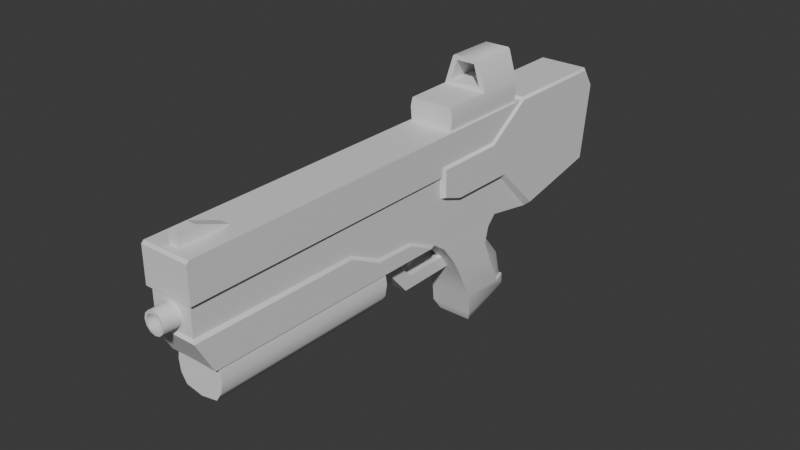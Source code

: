 # Source: WaterGun2.blend  (saved by Blender 4.3.34; exported with 4.5.12 LTS)
import bpy
from mathutils import Matrix  # noqa: F401  (used for matrix-valued properties, if any)

bpy.ops.wm.read_factory_settings(use_empty=True)
scene = bpy.context.scene
scene.name = 'Scene'

# ---- collections
col_fuzil = bpy.data.collections.new('Fuzil'); scene.collection.children.link(col_fuzil)

# ---- materials (node trees are filled in below, after node groups)
mat_material = bpy.data.materials.new('Material')
mat_material.use_transparent_shadow = False

# ---- node groups
ng_auto_smooth = bpy.data.node_groups.new('Auto Smooth', 'GeometryNodeTree')
_s = ng_auto_smooth.interface.new_socket(name='Geometry', in_out='OUTPUT', socket_type='NodeSocketGeometry')
_s = ng_auto_smooth.interface.new_socket(name='Geometry', in_out='INPUT', socket_type='NodeSocketGeometry')
_s = ng_auto_smooth.interface.new_socket(name='Angle', in_out='INPUT', socket_type='NodeSocketFloat')
_s.subtype = 'ANGLE'
_s.min_value = 0.0
_s.max_value = 3.142
ng_auto_smooth.is_modifier = True
_N = ng_auto_smooth.nodes; _L = ng_auto_smooth.links
n0 = _N.new('NodeGroupOutput'); n0.name = 'Group Output'; n0.location = (480, -100)
n1 = _N.new('NodeGroupInput'); n1.name = 'Group Input'; n1.location = (-420, -300)
n2 = _N.new('NodeGroupInput'); n2.name = 'Group Input.001'; n2.location = (-60, -100)
n3 = _N.new('GeometryNodeSetShadeSmooth'); n3.name = 'Set Shade Smooth'; n3.location = (120, -100)
n3.domain = 'EDGE'
n4 = _N.new('GeometryNodeSetShadeSmooth'); n4.name = 'Set Shade Smooth.001'; n4.location = (300, -100)
n5 = _N.new('GeometryNodeInputMeshEdgeAngle'); n5.name = 'Edge Angle'; n5.location = (-420, -220)
n6 = _N.new('GeometryNodeInputEdgeSmooth'); n6.name = 'Is Edge Smooth'; n6.location = (-60, -160)
n7 = _N.new('GeometryNodeInputShadeSmooth'); n7.name = 'Is Face Smooth'; n7.location = (-240, -340)
n8 = _N.new('FunctionNodeBooleanMath'); n8.name = 'Boolean Math'; n8.location = (-60, -220)
n9 = _N.new('FunctionNodeCompare'); n9.name = 'Compare'; n9.location = (-240, -180)
n9.operation = 'LESS_EQUAL'
_L.new(n5.outputs[0], n9.inputs[0])
_L.new(n4.outputs[0], n0.inputs[0])
_L.new(n1.outputs[1], n9.inputs[1])
_L.new(n9.outputs[0], n8.inputs[0])
_L.new(n7.outputs[0], n8.inputs[1])
_L.new(n2.outputs[0], n3.inputs[0])
_L.new(n6.outputs[0], n3.inputs[1])
_L.new(n3.outputs[0], n4.inputs[0])
_L.new(n8.outputs[0], n3.inputs[2])
n0.is_active_output = True

# ---- material node trees
mat_material.use_nodes = True; mat_material.node_tree.nodes.clear()
_N = mat_material.node_tree.nodes; _L = mat_material.node_tree.links
n0 = _N.new('ShaderNodeBsdfPrincipled'); n0.name = 'Principled BSDF'; n0.location = (10, 300)
n0.inputs[3].default_value = 1.45
n1 = _N.new('ShaderNodeOutputMaterial'); n1.name = 'Material Output'; n1.location = (300, 300)
_L.new(n0.outputs[0], n1.inputs[0])
n1.is_active_output = True

# ---- world
world_world = bpy.data.worlds.new('World'); scene.world = world_world
world_world.use_nodes = True; world_world.node_tree.nodes.clear()
_N = world_world.node_tree.nodes; _L = world_world.node_tree.links
n0 = _N.new('ShaderNodeOutputWorld'); n0.name = 'World Output'; n0.location = (300, 300)
n1 = _N.new('ShaderNodeBackground'); n1.name = 'Background'; n1.location = (10, 300)
n1.inputs[0].default_value = (0.05088, 0.05088, 0.05088, 1.0)
_L.new(n1.outputs[0], n0.inputs[0])
n0.is_active_output = True
world_world.color = (0.05088, 0.05088, 0.05088)
world_world.use_sun_shadow = False
world_world.sun_shadow_jitter_overblur = 0.0

# ---- meshes
me_cube_007 = bpy.data.meshes.new('Cube.007')
me_cube_007.from_pydata([(0.0, 1.5, -0.3689), (0.0, -1.5, -0.3811), (-0.97, -1.5, -0.006121), (-0.675, -1.5, -0.3311), (-0.9048, -1.5, -0.1859), (-0.9048, -1.5, 0.1737), (-0.675, 1.5, -0.3189), (-0.97, 1.5, 0.006121), (-0.9048, 1.5, -0.1737), (-0.9048, 1.5, 0.1859), (0.0, -1.5, 0.1735), (0.0, 1.5, 0.186), (0.0, 1.456, -0.3688), (0.0, -1.455, -0.381), (-0.675, 1.456, -0.3188), (-0.675, -1.455, -0.331), (-0.9048, -1.455, -0.1858), (-0.9048, 1.456, -0.1736), (-0.97, -1.455, -0.00603), (-0.97, 1.456, 0.006182), (-0.9048, 1.456, 0.186), (-0.9048, -1.455, 0.1738), (-0.9211, -1.5, 0.1287), (-0.9211, 1.5, 0.141), (-0.9211, -1.455, 0.1288), (-0.9211, 1.456, 0.141)], [], [(1, 10, 5, 22, 2, 4, 3), (6, 8, 7, 23, 9, 11, 0), (15, 3, 4, 16), (16, 4, 2, 18), (15, 13, 1, 3), (25, 23, 7, 19), (22, 24, 18, 2), (24, 25, 19, 18), (6, 0, 12, 14), (14, 12, 13, 15), (8, 17, 19, 7), (17, 16, 18, 19), (6, 14, 17, 8), (14, 15, 16, 17), (21, 20, 25, 24), (5, 21, 24, 22), (20, 9, 23, 25)])
me_cube_007.polygons.foreach_set('use_smooth', [True] * 17)
_uv = me_cube_007.uv_layers.new(name='UVMap')
_uv.uv.foreach_set('vector', [0.375, 0.875, 0.5599, 0.875, 0.5884, 0.9881, 0.5663, 0.9911, 0.5, 1.0, 0.4116, 0.9881, 0.375, 0.9594, 0.375, 0.2906, 0.4116, 0.2619, 0.5, 0.25, 0.5663, 0.2589, 0.5884, 0.2619, 0.56, 0.375, 0.375, 0.375, 0.1656, 0.7003, 0.1656, 0.75, 0.125, 0.75, 0.125, 0.7003, 0.375, 0.04967, 0.375, 0.0, 0.5, 0.0, 0.5, 0.04967, 0.1656, 0.7003, 0.25, 0.7003, 0.25, 0.75, 0.1656, 0.75, 0.5937, 0.2164, 0.5937, 0.25, 0.5, 0.25, 0.5, 0.2164, 0.5938, 0.0, 0.5938, 0.04967, 0.5, 0.04967, 0.5, 0.0, 0.5938, 0.04967, 0.5937, 0.2164, 0.5, 0.2164, 0.5, 0.04967, 0.1656, 0.5, 0.25, 0.5, 0.25, 0.5336, 0.1656, 0.5336, 0.1656, 0.5336, 0.25, 0.5336, 0.25, 0.7003, 0.1656, 0.7003, 0.375, 0.25, 0.375, 0.2164, 0.5, 0.2164, 0.5, 0.25, 0.375, 0.2164, 0.375, 0.04967, 0.5, 0.04967, 0.5, 0.2164, 0.1656, 0.5, 0.1656, 0.5336, 0.125, 0.5336, 0.125, 0.5, 0.1656, 0.5336, 0.1656, 0.7003, 0.125, 0.7003, 0.125, 0.5336, 0.625, 0.04967, 0.625, 0.2164, 0.5937, 0.2164, 0.5938, 0.04967, 0.625, 0.0, 0.625, 0.04967, 0.5938, 0.04967, 0.5938, 0.0, 0.625, 0.2164, 0.625, 0.25, 0.5937, 0.25, 0.5937, 0.2164])
me_cube_007.update()
me_cube = bpy.data.meshes.new('Cube')
me_cube.from_pydata([(0.5, -1.05, -0.45), (0.4999, -0.7, -1.102), (0.4595, 7.675, -1.45), (0.5001, 4.569, -1.173), (0.0, 7.29, 0.95), (0.168, 5.318, -1.771), (0.168, 5.487, -2.039), (0.168, 4.373, -1.771), (0.168, 4.237, -2.039), (0.1679, 3.774, -1.155), (0.1677, 3.459, -1.151), (0.5, -1.05, 0.1956), (0.5, 4.865, 0.1747), (0.5, 3.989, -0.8763), (0.5, 3.101, -0.8449), (0.5, 2.432, -0.4896), (0.5, 4.865, 0.3614), (0.5, 6.389, 0.3614), (0.0, -1.0, -0.4), (0.0, -0.6999, -1.091), (0.0, 3.459, -1.147), (0.0, 4.237, -2.039), (0.0, 5.487, -2.039), (0.0, 7.675, -1.45), (0.0, 6.638, -1.256), (0.0, 9.65, -1.1), (0.0, 9.888, 0.5699), (0.0, 9.6, 1.0), (0.5, 7.288, 0.9501), (0.0, 5.006, -1.377), (0.0, 4.719, -1.164), (0.0, 3.774, -1.151), (0.0, 3.774, -1.149), (0.0, 4.373, -1.771), (0.4556, 6.637, -1.256), (0.4489, 4.719, -1.174), (0.4271, -0.9999, 0.1455), (0.4277, -1.0, -0.4), (0.4479, 4.865, 0.1246), (0.4484, 4.875, -0.2724), (0.4503, 5.366, -0.4501), (0.4552, 6.735, -0.471), (0.446, 3.971, -0.8262), (0.4428, 3.151, -0.7949), (0.4401, 2.442, -0.4396), (0.0, 7.36, 1.0), (0.4553, 5.006, -1.377), (0.4553, 6.441, -1.455), (0.0, 5.006, -1.377), (0.4553, 5.318, -1.771), (0.3472, 7.148, -2.857), (0.0, 7.148, -2.857), (0.0, 7.148, -2.857), (0.0, 5.487, -2.039), (0.2084, 5.487, -2.039), (0.4553, 5.487, -2.039), (0.0, 6.441, -1.455), (0.0, 6.441, -1.455), (0.4553, 6.824, -2.838), (0.0, 5.853, -2.78), (0.4553, 5.853, -2.78), (0.4553, 5.894, -3.211), (0.0, 5.894, -3.211), (0.2084, 5.318, -1.771), (0.0, 5.318, -1.771), (0.4553, 6.351, -1.793), (0.4553, 6.528, -2.218), (0.0, 6.638, -1.256), (0.4116, 6.351, -1.793), (0.4116, 6.528, -2.218), (0.4116, 6.824, -2.838), (0.0, 6.975, -2.294), (0.0, 6.583, -1.815), (0.55, 9.838, 0.5699), (0.5719, 7.723, -1.355), (0.5632, 9.604, -1.002), (0.55, 9.585, 0.95), (0.55, 4.915, 0.1247), (0.55, 4.925, -0.2424), (0.55, 5.366, -0.4001), (0.55, 6.785, -0.421), (0.5488, 7.342, 0.9512), (0.55, 4.915, 0.3114), (0.55, 6.389, 0.3114), (0.5, 7.36, 1.0), (0.5003, 9.65, -1.1), (0.5003, 9.888, 0.5699), (0.5059, 9.6, 1.0), (0.0, 7.148, -2.857), (0.0, 7.116, -2.855), (0.0, -1.049, -0.4498), (0.0, -1.0, 0.1462), (0.0, -1.05, 0.1949), (0.0, -1.05, 0.9), (0.0, -1.0, 0.95), (0.5, -1.0, 0.95), (0.5, -1.05, 0.9), (0.0, -1.0, -0.3436), (0.1875, -1.0, -0.2364), (0.1869, -1.0, -0.01774), (0.0, -1.0, 0.08943), (0.1083, -1.0, -0.3146), (0.2165, -1.0, -0.1271), (0.1064, -1.35, -0.316), (0.1083, -1.0, 0.06043), (0.1863, -1.35, -0.2373), (0.2155, -1.35, -0.1271), (0.1064, -1.35, 0.06184), (0.0, -1.35, 0.09107), (0.0, -1.35, -0.3452), (0.1857, -1.35, -0.01692), (0.1036, -1.35, -0.254), (0.1483, -1.35, -0.2004), (0.1483, -1.35, -0.05379), (0.1647, -1.35, -0.1271), (0.0, -1.35, -0.2737), (0.1036, -1.35, -0.0001279), (0.0, -1.35, 0.01951), (0.1036, -0.4569, -0.254), (0.1483, -0.4569, -0.2004), (0.1483, -0.4569, -0.05379), (0.1647, -0.4569, -0.1271), (0.0, -0.4569, -0.2737), (0.1036, -0.4569, -0.000128), (0.0, -0.4569, 0.01951), (0.3196, 6.434, -1.481), (0.2933, 6.441, -1.455), (0.33, 6.441, -1.455), (0.3196, 6.565, -1.813), (0.2933, 6.583, -1.815), (0.3165, 6.953, -2.29), (0.2933, 6.975, -2.294), (0.2933, 7.116, -2.855), (0.3186, 7.096, -2.854), (0.3252, 7.128, -2.856), (0.3373, 7.149, -3.099), (0.3485, 7.158, -3.086), (0.0, 6.018, -3.442), (0.0, 6.004, -3.436), (0.3452, 6.018, -3.442), (0.359, 6.004, -3.436), (0.0, 7.159, -3.086), (0.0, 7.149, -3.099), (-0.5, -1.05, -0.45), (-0.4999, -0.7, -1.102), (-0.4595, 7.675, -1.45), (-0.5001, 4.569, -1.173), (-0.168, 5.318, -1.771), (-0.168, 5.487, -2.039), (-0.168, 4.373, -1.771), (-0.168, 4.237, -2.039), (-0.1679, 3.774, -1.155), (-0.1677, 3.459, -1.151), (-0.5, -1.05, 0.1956), (-0.5, 4.865, 0.1747), (-0.5, 3.989, -0.8763), (-0.5, 3.101, -0.8449), (-0.5, 2.432, -0.4896), (-0.5, 4.865, 0.3614), (-0.5, 6.389, 0.3614), (-0.5, 7.288, 0.9501), (-0.4556, 6.637, -1.256), (-0.4489, 4.719, -1.174), (-0.4271, -0.9999, 0.1455), (-0.4277, -1.0, -0.4), (-0.4479, 4.865, 0.1246), (-0.4484, 4.875, -0.2724), (-0.4503, 5.366, -0.4501), (-0.4552, 6.735, -0.471), (-0.446, 3.971, -0.8262), (-0.4428, 3.151, -0.7949), (-0.4401, 2.442, -0.4396), (-0.4553, 5.006, -1.377), (-0.4553, 6.441, -1.455), (-0.4553, 5.318, -1.771), (-0.3472, 7.148, -2.857), (-0.2084, 5.487, -2.039), (-0.4553, 5.487, -2.039), (-0.4553, 6.824, -2.838), (-0.4553, 5.853, -2.78), (-0.4553, 5.894, -3.211), (-0.2084, 5.318, -1.771), (-0.4553, 6.351, -1.793), (-0.4553, 6.528, -2.218), (-0.4116, 6.351, -1.793), (-0.4116, 6.528, -2.218), (-0.4116, 6.824, -2.838), (-0.55, 9.838, 0.5699), (-0.5719, 7.723, -1.355), (-0.5632, 9.604, -1.002), (-0.55, 9.585, 0.95), (-0.55, 4.915, 0.1247), (-0.55, 4.925, -0.2424), (-0.55, 5.366, -0.4001), (-0.55, 6.785, -0.421), (-0.5488, 7.342, 0.9512), (-0.55, 4.915, 0.3114), (-0.55, 6.389, 0.3114), (-0.5, 7.36, 1.0), (-0.5003, 9.65, -1.1), (-0.5003, 9.888, 0.5699), (-0.5059, 9.6, 1.0), (-0.5, -1.0, 0.95), (-0.5, -1.05, 0.9), (-0.1875, -1.0, -0.2364), (-0.1869, -1.0, -0.01774), (-0.1083, -1.0, -0.3146), (-0.2165, -1.0, -0.1271), (-0.1064, -1.35, -0.316), (-0.1083, -1.0, 0.06043), (-0.1863, -1.35, -0.2373), (-0.2155, -1.35, -0.1271), (-0.1064, -1.35, 0.06184), (-0.1857, -1.35, -0.01692), (-0.1036, -1.35, -0.254), (-0.1483, -1.35, -0.2004), (-0.1483, -1.35, -0.05379), (-0.1647, -1.35, -0.1271), (-0.1036, -1.35, -0.0001279), (-0.1036, -0.4569, -0.254), (-0.1483, -0.4569, -0.2004), (-0.1483, -0.4569, -0.05379), (-0.1647, -0.4569, -0.1271), (-0.1036, -0.4569, -0.000128), (-0.3196, 6.434, -1.481), (-0.2933, 6.441, -1.455), (-0.33, 6.441, -1.455), (-0.3196, 6.565, -1.813), (-0.2933, 6.583, -1.815), (-0.3165, 6.953, -2.29), (-0.2933, 6.975, -2.294), (-0.2933, 7.116, -2.855), (-0.3186, 7.096, -2.854), (-0.3252, 7.128, -2.856), (-0.3373, 7.149, -3.099), (-0.3485, 7.158, -3.086), (-0.3452, 6.018, -3.442), (-0.359, 6.004, -3.436)], [(29, 48), (67, 24)], [(37, 18, 90, 0), (6, 8, 21, 22), (30, 35, 3, 1, 19, 20, 10, 9, 31), (6, 5, 7, 8), (10, 8, 7, 9), (8, 10, 20, 21), (2, 74, 80, 41), (25, 85, 2, 23), (3, 13, 14, 15, 0, 1), (2, 34, 67, 23), (27, 87, 86, 26), (95, 96, 11, 12, 16, 17, 28), (35, 30, 48, 46), (33, 32, 9, 7), (2, 41, 40, 39, 38, 36, 37, 44, 43, 42, 35, 34), (40, 79, 78, 39), (0, 15, 44, 37), (13, 3, 35, 42), (40, 41, 80, 79), (14, 13, 42, 43), (12, 11, 36, 38), (15, 14, 43, 44), (6, 22, 53, 54), (34, 35, 46, 47), (66, 58, 70, 69), (72, 56, 126, 129), (60, 59, 62, 61), (137, 142, 135, 139), (85, 86, 73, 75), (46, 48, 64, 63, 49), (65, 47, 46, 49), (66, 65, 49, 55), (58, 66, 55, 60), (59, 60, 55, 54, 53), (50, 88, 89, 132, 134), (61, 62, 138, 140), (52, 50, 136, 141, 51), (47, 65, 68, 125, 127), (65, 66, 69, 68), (57, 67, 34, 47), (128, 68, 69, 130), (71, 72, 129, 131), (130, 69, 70, 133), (125, 68, 128), (17, 16, 82, 83), (27, 45, 84, 87), (76, 81, 83, 82, 77, 78, 79, 80, 74, 75, 73), (81, 28, 17, 83), (39, 78, 77, 38), (81, 84, 28), (38, 77, 82, 16, 12), (84, 45, 4, 28), (2, 85, 75, 74), (86, 85, 25, 26), (87, 84, 81, 76), (86, 87, 76, 73), (33, 7, 5, 64), (55, 49, 63, 5, 6, 54), (131, 132, 89, 71), (70, 58, 50, 134, 133), (136, 61, 140), (95, 28, 4, 94), (0, 90, 19, 1), (18, 37, 98, 101, 97), (11, 92, 91, 36), (95, 94, 93, 96), (92, 11, 96, 93), (104, 100, 108, 107), (37, 36, 99, 102, 98), (36, 91, 100, 104, 99), (99, 104, 107, 110), (97, 101, 103, 109), (98, 102, 106, 105), (110, 107, 116, 113), (102, 99, 110, 106), (101, 98, 105, 103), (113, 116, 123, 120), (105, 106, 114, 112), (109, 103, 111, 115), (103, 105, 112, 111), (107, 108, 117, 116), (106, 110, 113, 114), (123, 124, 122, 118, 119, 121, 120), (112, 114, 121, 119), (115, 111, 118, 122), (111, 112, 119, 118), (116, 117, 124, 123), (114, 113, 120, 121), (125, 126, 127), (132, 133, 134), (129, 126, 125, 128), (131, 129, 128, 130), (130, 133, 132, 131), (57, 47, 127, 126, 56), (137, 139, 140, 138), (139, 135, 136, 140), (135, 142, 141, 136), (61, 136, 50, 58, 60), (164, 143, 90, 18), (148, 22, 21, 150), (30, 31, 151, 152, 20, 19, 144, 146, 162), (148, 150, 149, 147), (152, 151, 149, 150), (150, 21, 20, 152), (145, 168, 194, 188), (25, 23, 145, 199), (146, 144, 143, 157, 156, 155), (145, 23, 67, 161), (27, 26, 200, 201), (202, 160, 159, 158, 154, 153, 203), (162, 172, 48, 30), (33, 149, 151, 32), (145, 161, 162, 169, 170, 171, 164, 163, 165, 166, 167, 168), (167, 166, 192, 193), (143, 164, 171, 157), (155, 169, 162, 146), (167, 193, 194, 168), (156, 170, 169, 155), (154, 165, 163, 153), (157, 171, 170, 156), (148, 176, 53, 22), (161, 173, 172, 162), (183, 185, 186, 178), (72, 228, 225, 56), (179, 180, 62, 59), (137, 236, 234, 142), (199, 189, 187, 200), (172, 174, 181, 64, 48), (182, 174, 172, 173), (183, 177, 174, 182), (178, 179, 177, 183), (59, 53, 176, 177, 179), (175, 233, 231, 89, 88), (180, 237, 138, 62), (52, 51, 141, 235, 175), (173, 226, 224, 184, 182), (182, 184, 185, 183), (57, 173, 161, 67), (227, 229, 185, 184), (71, 230, 228, 72), (229, 232, 186, 185), (224, 227, 184), (159, 197, 196, 158), (27, 201, 198, 45), (190, 187, 189, 188, 194, 193, 192, 191, 196, 197, 195), (195, 197, 159, 160), (166, 165, 191, 192), (195, 160, 198), (165, 154, 158, 196, 191), (198, 160, 4, 45), (145, 188, 189, 199), (200, 26, 25, 199), (201, 190, 195, 198), (200, 187, 190, 201), (33, 64, 147, 149), (177, 176, 148, 147, 181, 174), (230, 71, 89, 231), (186, 232, 233, 175, 178), (235, 237, 180), (202, 94, 4, 160), (143, 144, 19, 90), (18, 97, 206, 204, 164), (153, 163, 91, 92), (202, 203, 93, 94), (92, 93, 203, 153), (209, 212, 108, 100), (164, 204, 207, 205, 163), (163, 205, 209, 100, 91), (205, 213, 212, 209), (97, 109, 208, 206), (204, 210, 211, 207), (213, 216, 218, 212), (207, 211, 213, 205), (206, 208, 210, 204), (216, 221, 223, 218), (210, 215, 217, 211), (109, 115, 214, 208), (208, 214, 215, 210), (212, 218, 117, 108), (211, 217, 216, 213), (223, 221, 222, 220, 219, 122, 124), (215, 220, 222, 217), (115, 122, 219, 214), (214, 219, 220, 215), (218, 223, 124, 117), (217, 222, 221, 216), (224, 226, 225), (231, 233, 232), (228, 227, 224, 225), (230, 229, 227, 228), (229, 230, 231, 232), (57, 56, 225, 226, 173), (137, 138, 237, 236), (236, 237, 235, 234), (234, 235, 141, 142), (180, 179, 178, 175, 235)])
me_cube.polygons.foreach_set('use_smooth', [True] * 196)
_uv = me_cube.uv_layers.new(name='UVMap')
_uv.uv.foreach_set('vector', [0.375, 0.75, 0.0, 0.0, 0.02668, 0.06225, 0.375, 0.75, 0.375, 0.7188, 0.375, 0.7188, 0.0, 0.0, 0.375, 0.375, 0.0, 0.0, 0.375, 0.7188, 0.375, 0.7188, 0.375, 0.75, 0.375, 0.875, 0.0625, 0.3672, 0.375, 0.7344, 0.375, 0.7305, 0.0, 0.0, 0.375, 0.7188, 0.375, 0.7188, 0.375, 0.7188, 0.375, 0.7188, 0.0, 0.0, 0.0, 0.0, 0.0, 0.0, 0.0, 0.0, 0.0, 0.0, 0.0, 0.0, 0.0625, 0.3672, 0.0, 0.0, 0.375, 0.625, 0.375, 0.625, 0.4604, 0.6243, 0.4604, 0.6243, 0.25, 0.5, 0.3523, 0.5, 0.375, 0.625, 0.25, 0.625, 0.375, 0.7188, 0.4103, 0.7067, 0.4094, 0.7164, 0.4405, 0.7058, 0.375, 0.75, 0.375, 0.75, 0.375, 0.625, 0.375, 0.6875, 0.25, 0.6875, 0.25, 0.625, 0.625, 0.375, 0.625, 0.4786, 0.55, 0.4773, 0.55, 0.375, 0.625, 0.7487, 0.6137, 0.75, 0.4542, 0.75, 0.5231, 0.6347, 0.549, 0.6214, 0.5515, 0.5869, 0.625, 0.5403, 0.375, 0.7188, 0.0, 0.0, 0.375, 0.375, 0.375, 0.7188, 0.0625, 0.3594, 0.25, 0.7305, 0.375, 0.7305, 0.0, 0.0, 0.375, 0.625, 0.4604, 0.6243, 0.4587, 0.6595, 0.4776, 0.6584, 0.5231, 0.6347, 0.4542, 0.75, 0.375, 0.75, 0.4405, 0.7058, 0.4094, 0.7164, 0.4103, 0.7067, 0.375, 0.7188, 0.375, 0.6875, 0.4587, 0.6595, 0.4587, 0.6595, 0.4776, 0.6584, 0.4776, 0.6584, 0.375, 0.75, 0.4405, 0.7058, 0.4405, 0.7058, 0.375, 0.75, 0.4103, 0.7067, 0.375, 0.7188, 0.375, 0.7188, 0.4103, 0.7067, 0.4587, 0.6595, 0.4604, 0.6243, 0.4604, 0.6243, 0.4587, 0.6595, 0.4094, 0.7164, 0.4103, 0.7067, 0.4103, 0.7067, 0.4094, 0.7164, 0.5231, 0.6347, 0.4542, 0.75, 0.4542, 0.75, 0.5231, 0.6347, 0.4405, 0.7058, 0.4094, 0.7164, 0.4094, 0.7164, 0.4405, 0.7058, 0.375, 0.7188, 0.375, 0.375, 0.375, 0.375, 0.375, 0.7188, 0.375, 0.6875, 0.375, 0.7188, 0.375, 0.7188, 0.375, 0.6875, 0.375, 0.6969, 0.375, 0.6953, 0.375, 0.6953, 0.375, 0.6969, 0.375, 0.375, 0.375, 0.375, 0.375, 0.6691, 0.375, 0.6691, 0.375, 0.7188, 0.25, 0.7188, 0.25, 0.7188, 0.375, 0.7188, 0.25, 0.7185, 0.25, 0.6878, 0.3714, 0.6878, 0.3715, 0.7185, 0.375, 0.4773, 0.55, 0.4773, 0.55, 0.5, 0.375, 0.5, 0.375, 0.7188, 0.375, 0.375, 0.25, 0.7188, 0.375, 0.7188, 0.375, 0.7188, 0.375, 0.7031, 0.375, 0.6875, 0.375, 0.7188, 0.375, 0.7188, 0.375, 0.6969, 0.375, 0.7031, 0.375, 0.7188, 0.375, 0.7188, 0.375, 0.6953, 0.375, 0.6969, 0.375, 0.7188, 0.375, 0.7188, 0.375, 0.375, 0.375, 0.7188, 0.375, 0.7188, 0.375, 0.7188, 0.375, 0.375, 0.375, 0.6875, 0.375, 0.6875, 0.375, 0.6883, 0.375, 0.6883, 0.375, 0.688, 0.375, 0.7188, 0.25, 0.7188, 0.25, 0.7188, 0.375, 0.7187, 0.0, 0.0, 0.375, 0.6875, 0.3758, 0.6884, 0.2396, 0.6588, 0.0, 0.0, 0.375, 0.6875, 0.375, 0.7031, 0.375, 0.7031, 0.375, 0.6887, 0.375, 0.6875, 0.375, 0.7031, 0.375, 0.6969, 0.375, 0.6969, 0.375, 0.7031, 0.375, 0.375, 0.25, 0.6875, 0.375, 0.6875, 0.375, 0.6875, 0.375, 0.6887, 0.375, 0.7031, 0.375, 0.6969, 0.375, 0.688, 0.25, 0.6875, 0.375, 0.375, 0.375, 0.6691, 0.3676, 0.6875, 0.375, 0.688, 0.375, 0.6969, 0.375, 0.6953, 0.375, 0.6888, 0.375, 0.6887, 0.375, 0.7031, 0.375, 0.6887, 0.5515, 0.5869, 0.549, 0.6214, 0.549, 0.6214, 0.5515, 0.5869, 0.625, 0.375, 0.625, 0.375, 0.625, 0.4576, 0.625, 0.4786, 0.625, 0.5, 0.6215, 0.5426, 0.5515, 0.5869, 0.549, 0.6214, 0.5231, 0.6347, 0.4776, 0.6584, 0.4587, 0.6595, 0.4604, 0.6243, 0.375, 0.625, 0.375, 0.5, 0.55, 0.5, 0.6215, 0.5426, 0.6213, 0.5426, 0.5515, 0.5869, 0.5515, 0.5869, 0.4776, 0.6584, 0.4776, 0.6584, 0.5231, 0.6347, 0.5231, 0.6347, 0.625, 0.5383, 0.625, 0.4576, 0.6213, 0.5426, 0.5231, 0.6347, 0.5231, 0.6347, 0.549, 0.6214, 0.549, 0.6214, 0.5231, 0.6347, 0.625, 0.4576, 0.625, 0.375, 0.625, 0.375, 0.6213, 0.5426, 0.375, 0.625, 0.3523, 0.5, 0.375, 0.5, 0.375, 0.625, 0.55, 0.4773, 0.375, 0.4773, 0.375, 0.375, 0.55, 0.375, 0.625, 0.4786, 0.625, 0.4576, 0.625, 0.5383, 0.625, 0.5, 0.55, 0.4773, 0.625, 0.4786, 0.625, 0.5, 0.55, 0.5, 0.0625, 0.3594, 0.375, 0.7188, 0.375, 0.7188, 0.0, 0.0, 0.375, 0.7188, 0.375, 0.7188, 0.375, 0.7188, 0.375, 0.7188, 0.375, 0.7188, 0.375, 0.7188, 0.3676, 0.6875, 0.375, 0.6883, 0.375, 0.6883, 0.25, 0.6875, 0.375, 0.6953, 0.375, 0.6953, 0.375, 0.6875, 0.375, 0.688, 0.375, 0.6888, 0.375, 0.6874, 0.375, 0.7188, 0.375, 0.7187, 0.625, 0.7487, 0.625, 0.5403, 0.625, 0.375, 0.625, 0.375, 0.375, 0.75, 0.02668, 0.06225, 0.375, 0.875, 0.375, 0.75, 0.0, 0.0, 0.375, 0.75, 0.375, 0.75, 0.1875, 0.375, 0.0, 0.0, 0.4542, 0.75, 0.0, 0.0, 0.0, 0.0, 0.4542, 0.75, 0.625, 0.7487, 0.625, 0.375, 0.5836, 0.3502, 0.6137, 0.75, 0.0, 0.0, 0.4542, 0.75, 0.6137, 0.75, 0.5836, 0.3502, 0.2271, 0.375, 0.0, 0.0, 0.0, 0.0, 0.2271, 0.375, 0.375, 0.75, 0.4542, 0.75, 0.4542, 0.75, 0.4146, 0.75, 0.375, 0.75, 0.4542, 0.75, 0.0, 0.0, 0.0, 0.0, 0.2271, 0.375, 0.4542, 0.75, 0.4542, 0.75, 0.2271, 0.375, 0.2271, 0.375, 0.4542, 0.75, 0.0, 0.0, 0.1875, 0.375, 0.1875, 0.375, 0.0, 0.0, 0.375, 0.75, 0.4146, 0.75, 0.4146, 0.75, 0.375, 0.75, 0.4542, 0.75, 0.2271, 0.375, 0.2271, 0.375, 0.4542, 0.75, 0.4146, 0.75, 0.4542, 0.75, 0.4542, 0.75, 0.4146, 0.75, 0.1875, 0.375, 0.375, 0.75, 0.375, 0.75, 0.1875, 0.375, 0.4542, 0.75, 0.2271, 0.375, 0.2271, 0.375, 0.4542, 0.75, 0.375, 0.75, 0.4146, 0.75, 0.4146, 0.75, 0.375, 0.75, 0.0, 0.0, 0.1875, 0.375, 0.1875, 0.375, 0.0, 0.0, 0.1875, 0.375, 0.375, 0.75, 0.375, 0.75, 0.1875, 0.375, 0.2271, 0.375, 0.0, 0.0, 0.0, 0.0, 0.2271, 0.375, 0.4146, 0.75, 0.4542, 0.75, 0.4542, 0.75, 0.4146, 0.75, 0.2271, 0.375, 0.0, 0.0, 0.0, 0.0, 0.1875, 0.375, 0.375, 0.75, 0.4146, 0.75, 0.4542, 0.75, 0.375, 0.75, 0.4146, 0.75, 0.4146, 0.75, 0.375, 0.75, 0.0, 0.0, 0.1875, 0.375, 0.1875, 0.375, 0.0, 0.0, 0.1875, 0.375, 0.375, 0.75, 0.375, 0.75, 0.1875, 0.375, 0.2271, 0.375, 0.0, 0.0, 0.0, 0.0, 0.2271, 0.375, 0.4146, 0.75, 0.4542, 0.75, 0.4542, 0.75, 0.4146, 0.75, 0.375, 0.6887, 0.375, 0.687, 0.375, 0.6015, 0.375, 0.6883, 0.3758, 0.6883, 0.375, 0.688, 0.375, 0.6691, 0.375, 0.6691, 0.375, 0.6887, 0.375, 0.6887, 0.3676, 0.6875, 0.375, 0.6691, 0.375, 0.6887, 0.375, 0.688, 0.375, 0.688, 0.375, 0.6888, 0.375, 0.6883, 0.3676, 0.6875, 0.375, 0.375, 0.375, 0.6875, 0.375, 0.6015, 0.375, 0.5763, 0.375, 0.375, 0.25, 0.7185, 0.3715, 0.7185, 0.375, 0.7187, 0.25, 0.7188, 0.3715, 0.7185, 0.3714, 0.6878, 0.375, 0.6874, 0.375, 0.7187, 0.3714, 0.6878, 0.25, 0.6878, 0.2396, 0.6588, 0.3758, 0.6884, 0.375, 0.7188, 0.375, 0.6875, 0.375, 0.6875, 0.375, 0.6953, 0.375, 0.7188, 0.375, 0.75, 0.375, 0.75, 0.02668, 0.06225, 0.0, 0.0, 0.375, 0.7188, 0.375, 0.375, 0.0, 0.0, 0.375, 0.7188, 0.0, 0.0, 0.0, 0.0, 0.375, 0.7305, 0.375, 0.7344, 0.0625, 0.3672, 0.375, 0.875, 0.375, 0.75, 0.375, 0.7188, 0.375, 0.7188, 0.375, 0.7188, 0.375, 0.7188, 0.375, 0.7188, 0.375, 0.7188, 0.0, 0.0, 0.0, 0.0, 0.0, 0.0, 0.0, 0.0, 0.0, 0.0, 0.0, 0.0, 0.0625, 0.3672, 0.0, 0.0, 0.375, 0.625, 0.4604, 0.6243, 0.4604, 0.6243, 0.375, 0.625, 0.25, 0.5, 0.25, 0.625, 0.375, 0.625, 0.3523, 0.5, 0.375, 0.7188, 0.375, 0.75, 0.375, 0.75, 0.4405, 0.7058, 0.4094, 0.7164, 0.4103, 0.7067, 0.375, 0.625, 0.25, 0.625, 0.25, 0.6875, 0.375, 0.6875, 0.625, 0.375, 0.55, 0.375, 0.55, 0.4773, 0.625, 0.4786, 0.625, 0.7487, 0.625, 0.5403, 0.5515, 0.5869, 0.549, 0.6214, 0.5231, 0.6347, 0.4542, 0.75, 0.6137, 0.75, 0.375, 0.7188, 0.375, 0.7188, 0.375, 0.375, 0.0, 0.0, 0.0625, 0.3594, 0.0, 0.0, 0.375, 0.7305, 0.25, 0.7305, 0.375, 0.625, 0.375, 0.6875, 0.375, 0.7188, 0.4103, 0.7067, 0.4094, 0.7164, 0.4405, 0.7058, 0.375, 0.75, 0.4542, 0.75, 0.5231, 0.6347, 0.4776, 0.6584, 0.4587, 0.6595, 0.4604, 0.6243, 0.4587, 0.6595, 0.4776, 0.6584, 0.4776, 0.6584, 0.4587, 0.6595, 0.375, 0.75, 0.375, 0.75, 0.4405, 0.7058, 0.4405, 0.7058, 0.4103, 0.7067, 0.4103, 0.7067, 0.375, 0.7188, 0.375, 0.7188, 0.4587, 0.6595, 0.4587, 0.6595, 0.4604, 0.6243, 0.4604, 0.6243, 0.4094, 0.7164, 0.4094, 0.7164, 0.4103, 0.7067, 0.4103, 0.7067, 0.5231, 0.6347, 0.5231, 0.6347, 0.4542, 0.75, 0.4542, 0.75, 0.4405, 0.7058, 0.4405, 0.7058, 0.4094, 0.7164, 0.4094, 0.7164, 0.375, 0.7188, 0.375, 0.7188, 0.375, 0.375, 0.375, 0.375, 0.375, 0.6875, 0.375, 0.6875, 0.375, 0.7188, 0.375, 0.7188, 0.375, 0.6969, 0.375, 0.6969, 0.375, 0.6953, 0.375, 0.6953, 0.375, 0.375, 0.375, 0.6691, 0.375, 0.6691, 0.375, 0.375, 0.375, 0.7188, 0.375, 0.7188, 0.25, 0.7188, 0.25, 0.7188, 0.25, 0.7185, 0.3715, 0.7185, 0.3714, 0.6878, 0.25, 0.6878, 0.375, 0.4773, 0.375, 0.5, 0.55, 0.5, 0.55, 0.4773, 0.375, 0.7188, 0.375, 0.7188, 0.375, 0.7188, 0.25, 0.7188, 0.375, 0.375, 0.375, 0.7031, 0.375, 0.7188, 0.375, 0.7188, 0.375, 0.6875, 0.375, 0.6969, 0.375, 0.7188, 0.375, 0.7188, 0.375, 0.7031, 0.375, 0.6953, 0.375, 0.7188, 0.375, 0.7188, 0.375, 0.6969, 0.375, 0.375, 0.375, 0.375, 0.375, 0.7188, 0.375, 0.7188, 0.375, 0.7188, 0.375, 0.6875, 0.375, 0.688, 0.375, 0.6883, 0.375, 0.6883, 0.375, 0.6875, 0.375, 0.7188, 0.375, 0.7187, 0.25, 0.7188, 0.25, 0.7188, 0.0, 0.0, 0.0, 0.0, 0.2396, 0.6588, 0.3758, 0.6884, 0.375, 0.6875, 0.375, 0.6875, 0.375, 0.6875, 0.375, 0.6887, 0.375, 0.7031, 0.375, 0.7031, 0.375, 0.7031, 0.375, 0.7031, 0.375, 0.6969, 0.375, 0.6969, 0.375, 0.375, 0.375, 0.6875, 0.375, 0.6875, 0.25, 0.6875, 0.375, 0.6887, 0.375, 0.688, 0.375, 0.6969, 0.375, 0.7031, 0.25, 0.6875, 0.3676, 0.6875, 0.375, 0.6691, 0.375, 0.375, 0.375, 0.688, 0.375, 0.6888, 0.375, 0.6953, 0.375, 0.6969, 0.375, 0.6887, 0.375, 0.6887, 0.375, 0.7031, 0.5515, 0.5869, 0.5515, 0.5869, 0.549, 0.6214, 0.549, 0.6214, 0.625, 0.375, 0.625, 0.4786, 0.625, 0.4576, 0.625, 0.375, 0.625, 0.5, 0.55, 0.5, 0.375, 0.5, 0.375, 0.625, 0.4604, 0.6243, 0.4587, 0.6595, 0.4776, 0.6584, 0.5231, 0.6347, 0.549, 0.6214, 0.5515, 0.5869, 0.6215, 0.5426, 0.6215, 0.5426, 0.5515, 0.5869, 0.5515, 0.5869, 0.6213, 0.5426, 0.4776, 0.6584, 0.5231, 0.6347, 0.5231, 0.6347, 0.4776, 0.6584, 0.625, 0.5383, 0.6213, 0.5426, 0.625, 0.4576, 0.5231, 0.6347, 0.5231, 0.6347, 0.549, 0.6214, 0.549, 0.6214, 0.5231, 0.6347, 0.625, 0.4576, 0.6213, 0.5426, 0.625, 0.375, 0.625, 0.375, 0.375, 0.625, 0.375, 0.625, 0.375, 0.5, 0.3523, 0.5, 0.55, 0.4773, 0.55, 0.375, 0.375, 0.375, 0.375, 0.4773, 0.625, 0.4786, 0.625, 0.5, 0.625, 0.5383, 0.625, 0.4576, 0.55, 0.4773, 0.55, 0.5, 0.625, 0.5, 0.625, 0.4786, 0.0625, 0.3594, 0.0, 0.0, 0.375, 0.7188, 0.375, 0.7188, 0.375, 0.7188, 0.375, 0.7188, 0.375, 0.7188, 0.375, 0.7188, 0.375, 0.7188, 0.375, 0.7188, 0.3676, 0.6875, 0.25, 0.6875, 0.375, 0.6883, 0.375, 0.6883, 0.375, 0.6953, 0.375, 0.6888, 0.375, 0.688, 0.375, 0.6875, 0.375, 0.6953, 0.375, 0.6874, 0.375, 0.7187, 0.375, 0.7188, 0.625, 0.7487, 0.625, 0.375, 0.625, 0.375, 0.625, 0.5403, 0.375, 0.75, 0.375, 0.75, 0.375, 0.875, 0.02668, 0.06225, 0.0, 0.0, 0.0, 0.0, 0.1875, 0.375, 0.375, 0.75, 0.375, 0.75, 0.4542, 0.75, 0.4542, 0.75, 0.0, 0.0, 0.0, 0.0, 0.625, 0.7487, 0.6137, 0.75, 0.5836, 0.3502, 0.625, 0.375, 0.0, 0.0, 0.5836, 0.3502, 0.6137, 0.75, 0.4542, 0.75, 0.2271, 0.375, 0.2271, 0.375, 0.0, 0.0, 0.0, 0.0, 0.375, 0.75, 0.375, 0.75, 0.4146, 0.75, 0.4542, 0.75, 0.4542, 0.75, 0.4542, 0.75, 0.4542, 0.75, 0.2271, 0.375, 0.0, 0.0, 0.0, 0.0, 0.4542, 0.75, 0.4542, 0.75, 0.2271, 0.375, 0.2271, 0.375, 0.0, 0.0, 0.0, 0.0, 0.1875, 0.375, 0.1875, 0.375, 0.375, 0.75, 0.375, 0.75, 0.4146, 0.75, 0.4146, 0.75, 0.4542, 0.75, 0.4542, 0.75, 0.2271, 0.375, 0.2271, 0.375, 0.4146, 0.75, 0.4146, 0.75, 0.4542, 0.75, 0.4542, 0.75, 0.1875, 0.375, 0.1875, 0.375, 0.375, 0.75, 0.375, 0.75, 0.4542, 0.75, 0.4542, 0.75, 0.2271, 0.375, 0.2271, 0.375, 0.375, 0.75, 0.375, 0.75, 0.4146, 0.75, 0.4146, 0.75, 0.0, 0.0, 0.0, 0.0, 0.1875, 0.375, 0.1875, 0.375, 0.1875, 0.375, 0.1875, 0.375, 0.375, 0.75, 0.375, 0.75, 0.2271, 0.375, 0.2271, 0.375, 0.0, 0.0, 0.0, 0.0, 0.4146, 0.75, 0.4146, 0.75, 0.4542, 0.75, 0.4542, 0.75, 0.2271, 0.375, 0.4542, 0.75, 0.4146, 0.75, 0.375, 0.75, 0.1875, 0.375, 0.0, 0.0, 0.0, 0.0, 0.375, 0.75, 0.375, 0.75, 0.4146, 0.75, 0.4146, 0.75, 0.0, 0.0, 0.0, 0.0, 0.1875, 0.375, 0.1875, 0.375, 0.1875, 0.375, 0.1875, 0.375, 0.375, 0.75, 0.375, 0.75, 0.2271, 0.375, 0.2271, 0.375, 0.0, 0.0, 0.0, 0.0, 0.4146, 0.75, 0.4146, 0.75, 0.4542, 0.75, 0.4542, 0.75, 0.375, 0.6887, 0.375, 0.6015, 0.375, 0.687, 0.375, 0.6883, 0.375, 0.688, 0.3758, 0.6883, 0.375, 0.6691, 0.375, 0.6887, 0.375, 0.6887, 0.375, 0.6691, 0.3676, 0.6875, 0.375, 0.688, 0.375, 0.6887, 0.375, 0.6691, 0.375, 0.688, 0.3676, 0.6875, 0.375, 0.6883, 0.375, 0.6888, 0.375, 0.375, 0.375, 0.375, 0.375, 0.5763, 0.375, 0.6015, 0.375, 0.6875, 0.25, 0.7185, 0.25, 0.7188, 0.375, 0.7187, 0.3715, 0.7185, 0.3715, 0.7185, 0.375, 0.7187, 0.375, 0.6874, 0.3714, 0.6878, 0.3714, 0.6878, 0.3758, 0.6884, 0.2396, 0.6588, 0.25, 0.6878, 0.375, 0.7188, 0.375, 0.7188, 0.375, 0.6953, 0.375, 0.6875, 0.375, 0.6875])
me_cube.materials.append(mat_material)
me_cube.use_mirror_vertex_groups = False
me_cube.update()
me_cube_008 = bpy.data.meshes.new('Cube.008')
me_cube_008.from_pydata([(-1.0, -1.773, -0.1474), (-1.0, -0.9776, 1.064), (-1.0, -0.4016, -0.1087), (-1.0, 0.992, 0.9602), (1.0, -1.773, -0.1474), (1.0, -0.9776, 1.064), (1.0, -0.4016, -0.1087), (1.0, 0.992, 0.9602), (-1.0, -0.7917, 0.55), (-1.0, 1.0, 0.4375), (1.0, 1.0, 0.4375), (1.0, -0.7917, 0.55), (-1.0, 0.5532, 0.1049), (1.0, 0.5532, 0.1049), (1.0, -1.095, 0.2076), (-1.0, -1.095, 0.2076)], [], [(8, 1, 3, 9), (9, 3, 7, 10), (10, 7, 5, 11), (11, 5, 1, 8), (7, 3, 1, 5), (14, 11, 8, 15), (13, 10, 11, 14), (12, 9, 10, 13), (15, 8, 9, 12), (0, 15, 12, 2), (6, 2, 12, 13), (13, 14, 4, 6), (4, 14, 15, 0), (0, 2, 6, 4)])
_uv = me_cube_008.uv_layers.new(name='UVMap')
_uv.uv.foreach_set('vector', [0.5, 0.0, 0.625, 0.0, 0.625, 0.25, 0.5, 0.25, 0.5, 0.25, 0.625, 0.25, 0.625, 0.5, 0.5, 0.5, 0.5, 0.5, 0.625, 0.5, 0.625, 0.75, 0.5, 0.75, 0.5, 0.75, 0.625, 0.75, 0.625, 1.0, 0.5, 1.0, 0.625, 0.5, 0.875, 0.5, 0.875, 0.75, 0.625, 0.75, 0.4375, 0.75, 0.5, 0.75, 0.5, 1.0, 0.4375, 1.0, 0.4375, 0.5, 0.5, 0.5, 0.5, 0.75, 0.4375, 0.75, 0.4375, 0.25, 0.5, 0.25, 0.5, 0.5, 0.4375, 0.5, 0.4375, 0.0, 0.5, 0.0, 0.5, 0.25, 0.4375, 0.25, 0.375, 0.0, 0.4375, 0.0, 0.4375, 0.25, 0.4062, 0.125, 0.4062, 0.625, 0.2812, 0.5, 0.4375, 0.25, 0.4375, 0.5, 0.4375, 0.5, 0.4375, 0.75, 0.375, 0.75, 0.4062, 0.625, 0.375, 0.75, 0.4375, 0.75, 0.4375, 1.0, 0.375, 1.0, 0.125, 0.75, 0.2812, 0.5, 0.4062, 0.625, 0.375, 0.75])
me_cube_008.update()
me_cube_006 = bpy.data.meshes.new('Cube.006')
me_cube_006.from_pydata([(-1.0, 0.05, -0.15), (-1.0, 0.05, 0.1), (-1.0, 0.4, -0.15), (-1.0, 0.4, 0.1), (1.0, 0.05, -0.15), (1.0, 0.05, 0.1), (1.0, 0.4, -0.15), (1.0, 0.4, 0.1), (-1.0, 1.05, -0.15), (-1.0, 0.8, -0.15), (1.0, 0.8, -0.15), (1.0, 1.05, -0.15)], [], [(0, 1, 3, 2), (3, 7, 11, 8), (6, 7, 5, 4), (4, 5, 1, 0), (2, 6, 4, 0), (7, 3, 1, 5), (9, 8, 11, 10), (2, 3, 8, 9), (7, 6, 10, 11), (6, 2, 9, 10)])
_uv = me_cube_006.uv_layers.new(name='UVMap')
_uv.uv.foreach_set('vector', [0.375, 0.0, 0.625, 0.0, 0.625, 0.25, 0.375, 0.25, 0.875, 0.5, 0.625, 0.5, 0.625, 0.5, 0.875, 0.5, 0.375, 0.5, 0.625, 0.5, 0.625, 0.75, 0.375, 0.75, 0.375, 0.75, 0.625, 0.75, 0.625, 1.0, 0.375, 1.0, 0.125, 0.5, 0.375, 0.5, 0.375, 0.75, 0.125, 0.75, 0.625, 0.5, 0.875, 0.5, 0.875, 0.75, 0.625, 0.75, 0.375, 0.25, 0.625, 0.25, 0.625, 0.5, 0.375, 0.5, 0.375, 0.25, 0.625, 0.25, 0.625, 0.25, 0.375, 0.25, 0.625, 0.5, 0.375, 0.5, 0.375, 0.5, 0.625, 0.5, 0.375, 0.5, 0.125, 0.5, 0.125, 0.5, 0.375, 0.5])
me_cube_006.update()
me_cube_004 = bpy.data.meshes.new('Cube.004')
me_cube_004.from_pydata([(-0.9, -1.0, -1.0), (-0.9, 1.0, -1.0), (0.9, -1.0, -1.0), (0.9, 1.0, -1.0), (0.9521, -1.0, -0.725), (0.9521, 1.0, -0.725), (-0.9521, 1.0, -0.725), (-0.9521, -1.0, -0.725), (-0.9, 0.0, -1.0), (0.9, 0.0, -1.0), (-0.9521, 0.0, -0.725), (0.9521, 0.0, -0.725), (0.8703, -1.0, -0.5409), (-0.8703, -1.0, -0.5409), (0.9207, 1.0, -0.5409), (-0.9207, 1.0, -0.5409), (0.9207, 0.0, -0.5409), (-0.9207, 0.0, -0.5409), (-0.392, 1.0, -0.03863), (0.392, 1.0, -0.03863), (0.392, 0.0, -0.03863), (-0.392, 0.0, -0.03863), (-0.6445, 0.0, -0.4522), (0.6445, 0.0, -0.4522), (0.6445, 1.0, -0.4522), (-0.6445, 1.0, -0.4522), (-0.5806, 1.0, 0.01632), (-0.5205, 1.0, 0.05), (-0.5251, 1.0, 0.03159), (0.5205, 1.0, 0.05), (0.5806, 1.0, 0.01632), (0.5251, 1.0, 0.03159), (-0.5205, 0.0, 0.05), (-0.5806, 0.0, 0.01632), (-0.5251, 0.0, 0.03159), (0.5806, 0.0, 0.01632), (0.5205, 0.0, 0.05), (0.5251, 0.0, 0.03159)], [], [(9, 11, 4, 2), (34, 33, 17, 22, 21), (15, 26, 28, 18, 25), (8, 9, 2, 0), (1, 6, 5, 3), (8, 10, 6, 1), (2, 4, 7, 0), (17, 33, 26, 15), (16, 35, 37, 20, 23), (0, 7, 10, 8), (1, 3, 9, 8), (31, 30, 14, 24, 19), (17, 13, 12, 16), (3, 5, 11, 9), (7, 13, 17, 10), (5, 14, 16, 11), (11, 16, 12, 4), (4, 12, 13, 7), (10, 17, 15, 6), (6, 15, 14, 5), (18, 19, 20, 21), (25, 18, 21, 22), (14, 30, 35, 16), (37, 36, 32, 34, 21, 20), (14, 15, 25, 24), (17, 16, 23, 22), (36, 29, 27, 32), (24, 23, 20, 19), (23, 24, 25, 22), (26, 27, 28), (29, 30, 31), (32, 33, 34), (35, 36, 37), (32, 27, 26, 33), (29, 36, 35, 30), (28, 27, 29, 31, 19, 18)])
me_cube_004.polygons.foreach_set('use_smooth', [True] * 36)
_uv = me_cube_004.uv_layers.new(name='UVMap')
_uv.uv.foreach_set('vector', [0.375, 0.625, 0.5, 0.625, 0.5, 0.75, 0.375, 0.75, 0.625, 0.125, 0.6214, 0.125, 0.5623, 0.125, 0.5623, 0.125, 0.625, 0.125, 0.5623, 0.25, 0.6214, 0.25, 0.625, 0.25, 0.625, 0.25, 0.5623, 0.25, 0.125, 0.625, 0.375, 0.625, 0.375, 0.75, 0.125, 0.75, 0.375, 0.25, 0.5, 0.25, 0.5, 0.5, 0.375, 0.5, 0.375, 0.125, 0.5, 0.125, 0.5, 0.25, 0.375, 0.25, 0.375, 0.75, 0.5, 0.75, 0.5, 1.0, 0.375, 1.0, 0.5623, 0.125, 0.6214, 0.125, 0.6214, 0.25, 0.5623, 0.25, 0.5623, 0.625, 0.6214, 0.625, 0.625, 0.625, 0.625, 0.625, 0.5623, 0.625, 0.375, 0.0, 0.5, 0.0, 0.5, 0.125, 0.375, 0.125, 0.125, 0.5, 0.375, 0.5, 0.375, 0.625, 0.125, 0.625, 0.625, 0.5, 0.6214, 0.5, 0.5623, 0.5, 0.5623, 0.5, 0.625, 0.5, 0.5623, 0.125, 0.5623, 0.0, 0.5623, 0.75, 0.5623, 0.625, 0.375, 0.5, 0.5, 0.5, 0.5, 0.625, 0.375, 0.625, 0.5, 0.0, 0.5623, 0.0, 0.5623, 0.125, 0.5, 0.125, 0.5, 0.5, 0.5623, 0.5, 0.5623, 0.625, 0.5, 0.625, 0.5, 0.625, 0.5623, 0.625, 0.5623, 0.75, 0.5, 0.75, 0.5, 0.75, 0.5623, 0.75, 0.5623, 1.0, 0.5, 1.0, 0.5, 0.125, 0.5623, 0.125, 0.5623, 0.25, 0.5, 0.25, 0.5, 0.25, 0.5623, 0.25, 0.5623, 0.5, 0.5, 0.5, 0.625, 0.25, 0.625, 0.5, 0.625, 0.625, 0.625, 0.125, 0.5623, 0.25, 0.625, 0.25, 0.625, 0.125, 0.5623, 0.125, 0.5623, 0.5, 0.6214, 0.5, 0.6214, 0.625, 0.5623, 0.625, 0.625, 0.625, 0.6294, 0.6206, 0.7456, 0.5044, 0.75, 0.5, 0.75, 0.5, 0.625, 0.625, 0.5623, 0.5, 0.5623, 0.25, 0.5623, 0.25, 0.5623, 0.5, 0.5623, 0.125, 0.5623, 0.625, 0.5623, 0.625, 0.5623, 0.125, 0.6294, 0.6206, 0.625, 0.4912, 0.625, 0.2588, 0.7456, 0.5044, 0.5623, 0.5, 0.5623, 0.625, 0.625, 0.625, 0.625, 0.5, 0.5623, 0.625, 0.5623, 0.5, 0.5623, 0.25, 0.5623, 0.125, 0.625, 0.25, 0.625, 0.2588, 0.625, 0.25, 0.625, 0.4912, 0.6236, 0.5032, 0.625, 0.5, 0.7456, 0.5044, 0.75, 0.5, 0.75, 0.5, 0.6214, 0.625, 0.6269, 0.625, 0.625, 0.625, 0.625, 0.125, 0.625, 0.25, 0.6214, 0.25, 0.6214, 0.125, 0.625, 0.4912, 0.6294, 0.6206, 0.6214, 0.625, 0.6214, 0.5, 0.625, 0.25, 0.625, 0.2588, 0.625, 0.4912, 0.625, 0.5, 0.625, 0.5, 0.625, 0.25])
me_cube_004.update()

# ---- objects
ob_empty = bpy.data.objects.new('Empty', None)
ob_cartucho = bpy.data.objects.new('Cartucho', me_cube_007)
ob_corpo = bpy.data.objects.new('Corpo', me_cube)
ob_gatilho = bpy.data.objects.new('Gatilho', me_cube_008)
ob_massa = bpy.data.objects.new('Massa', me_cube_006)
ob_mira = bpy.data.objects.new('Mira', me_cube_004)

# ---- transforms, parenting, visibility, modifiers, constraints
ob_empty.location = (-5.238e-16, 0.8589, -1.253)
ob_empty.rotation_euler = (1.571, -0.0, 1.571)
ob_empty.empty_display_type = 'IMAGE'
ob_empty.empty_display_size = 5.0
ob_cartucho.parent = ob_corpo
ob_cartucho.matrix_parent_inverse = Matrix(((5.0, -0.0, 0.0, -0.0), (-0.0, 5.0, -0.0, -0.35), (0.0, -0.0, 5.0, -0.25), (-0.0, 0.0, -0.0, 1.0)))
ob_cartucho.location = (2.068e-27, 0.34, -0.221)
ob_cartucho.rotation_euler = (-0.01224, 2.718e-18, -1.664e-20)
ob_cartucho.scale = (0.104, 0.26, 0.26)
_m = ob_cartucho.modifiers.new('Mirror', 'MIRROR')
_m.use_clip = True
_m = ob_cartucho.modifiers.new('Auto Smooth', 'NODES')
_m.node_group = ng_auto_smooth
_gi = [s.identifier for s in ng_auto_smooth.interface.items_tree if s.item_type == 'SOCKET' and s.in_out == 'INPUT']
_m[_gi[1]] = 0.7854  # Angle
ob_corpo.location = (0.0, 0.07, 0.05)
ob_corpo.scale = (0.2, 0.2, 0.2)
ob_corpo.lock_rotations_4d = False
ob_corpo.empty_display_type = 'ARROWS'
ob_corpo.lineart.crease_threshold = 0.0
_m = ob_corpo.modifiers.new('Auto Smooth', 'NODES')
_m.node_group = ng_auto_smooth
_gi = [s.identifier for s in ng_auto_smooth.interface.items_tree if s.item_type == 'SOCKET' and s.in_out == 'INPUT']
_m[_gi[1]] = 0.6109  # Angle
ob_gatilho.parent = ob_corpo
ob_gatilho.matrix_parent_inverse = Matrix(((5.0, -0.0, 0.0, -0.0), (-0.0, 5.0, -0.0, -0.35), (0.0, -0.0, 5.0, -0.25), (-0.0, 0.0, -0.0, 1.0)))
ob_gatilho.location = (0.0, 0.99, -0.264)
ob_gatilho.rotation_euler = (0.1745, 3.856e-17, 3.373e-18)
ob_gatilho.scale = (0.0096, 0.024, 0.08)
ob_massa.parent = ob_corpo
ob_massa.matrix_parent_inverse = Matrix(((5.0, -0.0, 0.0, -0.0), (-0.0, 5.0, -0.0, -0.35), (0.0, -0.0, 5.0, -0.25), (-0.0, 0.0, -0.0, 1.0)))
ob_massa.location = (0.0, -0.11, 0.27)
ob_massa.scale = (0.02, 0.2, 0.2)
ob_mira.parent = ob_corpo
ob_mira.matrix_parent_inverse = Matrix(((5.0, -0.0, 0.0, -0.0), (-0.0, 5.0, -0.0, -0.35), (0.0, -0.0, 5.0, -0.25), (-0.0, 0.0, -0.0, 1.0)))
ob_mira.location = (0.0, 1.3, 0.44)
ob_mira.scale = (0.1, 0.2, 0.2)
_m = ob_mira.modifiers.new('Auto Smooth', 'NODES')
_m.node_group = ng_auto_smooth
_gi = [s.identifier for s in ng_auto_smooth.interface.items_tree if s.item_type == 'SOCKET' and s.in_out == 'INPUT']
_m[_gi[1]] = 0.7854  # Angle

# ---- collection membership
scene.collection.objects.link(ob_empty)
col_fuzil.objects.link(ob_cartucho)
col_fuzil.objects.link(ob_corpo)
col_fuzil.objects.link(ob_gatilho)
col_fuzil.objects.link(ob_massa)
col_fuzil.objects.link(ob_mira)

# ---- scene / render settings (as saved in the file)
scene.frame_start = 1; scene.frame_end = 250; scene.frame_set(0)
scene.render.engine = 'BLENDER_EEVEE_NEXT'
scene.cycles.sampling_pattern = 'TABULATED_SOBOL'
bpy.context.view_layer.update()

# ---- added for rendering (the .blend has no active camera and no usable light): camera, sun
cam_auto = bpy.data.cameras.new('AutoCamera')
cam_auto.lens = 50.0
cam_auto.sensor_width = 36.0
cam_auto.clip_end = 1000.0
ob_auto_camera = bpy.data.objects.new('AutoCamera', cam_auto)
scene.collection.objects.link(ob_auto_camera)
ob_auto_camera.location = (2.32016, -1.86043, 1.7619)
ob_auto_camera.rotation_euler = (1.09748, -7.21219e-08, 0.694738)
scene.camera = ob_auto_camera
light_auto_sun = bpy.data.lights.new('AutoSun', 'SUN')
light_auto_sun.energy = 3.0
light_auto_sun.angle = 0.0523599
ob_auto_sun = bpy.data.objects.new('AutoSun', light_auto_sun)
scene.collection.objects.link(ob_auto_sun)
ob_auto_sun.rotation_euler = (0.872665, 0.174533, 0.523599)
bpy.context.view_layer.update()
